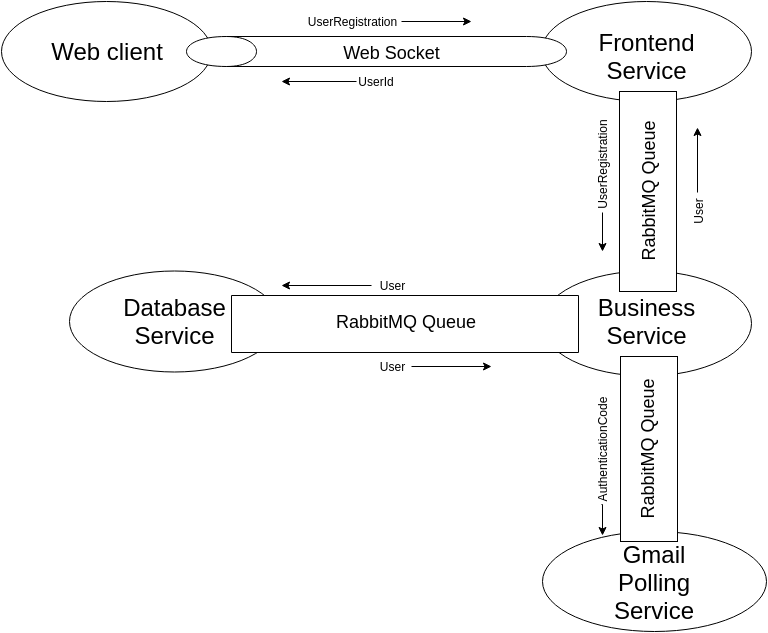

The diagram above was exported from draw.io. Its source (the exported page's mxGraphModel, read from the mxfile embedded in the PNG):
<mxGraphModel dx="1114" dy="584" grid="1" gridSize="10" guides="1" tooltips="1" connect="1" arrows="1" fold="1" page="1" pageScale="1" pageWidth="826" pageHeight="1169" background="#ffffff" math="0" shadow="0">
  <root>
    <mxCell id="0" />
    <mxCell id="1" parent="0" />
    <mxCell id="2" value="" style="ellipse;whiteSpace=wrap;html=1;" parent="1" vertex="1">
      <mxGeometry x="10" y="10" width="210" height="100" as="geometry" />
    </mxCell>
    <mxCell id="3" value="&lt;font style=&quot;font-size: 24px&quot;&gt;Web client&lt;/font&gt;" style="text;html=1;strokeColor=none;fillColor=none;align=center;verticalAlign=middle;whiteSpace=wrap;overflow=hidden;" parent="1" vertex="1">
      <mxGeometry x="48" y="40" width="135" height="40" as="geometry" />
    </mxCell>
    <mxCell id="5" value="" style="ellipse;whiteSpace=wrap;html=1;" parent="1" vertex="1">
      <mxGeometry x="550" y="10" width="210" height="100" as="geometry" />
    </mxCell>
    <mxCell id="6" value="&lt;font style=&quot;font-size: 24px&quot;&gt;Frontend Service&lt;/font&gt;" style="text;html=1;strokeColor=none;fillColor=none;align=center;verticalAlign=middle;whiteSpace=wrap;overflow=hidden;" parent="1" vertex="1">
      <mxGeometry x="598" y="30" width="115" height="70" as="geometry" />
    </mxCell>
    <mxCell id="4" value="" style="shape=cylinder;whiteSpace=wrap;html=1;rotation=-90;" parent="1" vertex="1">
      <mxGeometry x="370" y="-130" width="30" height="380" as="geometry" />
    </mxCell>
    <mxCell id="7" value="&lt;font style=&quot;font-size: 18px&quot;&gt;Web Socket&lt;/font&gt;" style="text;html=1;strokeColor=none;fillColor=none;align=center;verticalAlign=middle;whiteSpace=wrap;overflow=hidden;" parent="1" vertex="1">
      <mxGeometry x="345" y="50" width="110" height="20" as="geometry" />
    </mxCell>
    <mxCell id="8" value="UserRegistration" style="text;html=1;strokeColor=none;fillColor=none;align=center;verticalAlign=middle;whiteSpace=wrap;overflow=hidden;" parent="1" vertex="1">
      <mxGeometry x="310" y="20" width="100" height="20" as="geometry" />
    </mxCell>
    <mxCell id="10" value="" style="ellipse;whiteSpace=wrap;html=1;" parent="1" vertex="1">
      <mxGeometry x="550" y="279" width="210" height="105" as="geometry" />
    </mxCell>
    <mxCell id="11" value="&lt;font style=&quot;font-size: 24px&quot;&gt;Business Service&lt;/font&gt;" style="text;html=1;strokeColor=none;fillColor=none;align=center;verticalAlign=middle;whiteSpace=wrap;overflow=hidden;" parent="1" vertex="1">
      <mxGeometry x="593" y="294" width="125" height="71" as="geometry" />
    </mxCell>
    <mxCell id="12" value="" style="whiteSpace=wrap;html=1;" parent="1" vertex="1">
      <mxGeometry x="628" y="100" width="57" height="200" as="geometry" />
    </mxCell>
    <mxCell id="13" value="&lt;font style=&quot;font-size: 18px&quot;&gt;RabbitMQ Queue&lt;/font&gt;" style="text;html=1;strokeColor=none;fillColor=none;align=center;verticalAlign=middle;whiteSpace=wrap;overflow=hidden;rotation=-90;" parent="1" vertex="1">
      <mxGeometry x="578" y="175" width="157" height="50" as="geometry" />
    </mxCell>
    <mxCell id="14" value="UserRegistration" style="text;html=1;strokeColor=none;fillColor=none;align=center;verticalAlign=middle;whiteSpace=wrap;overflow=hidden;rotation=-90;" parent="1" vertex="1">
      <mxGeometry x="563" y="163" width="95" height="20" as="geometry" />
    </mxCell>
    <mxCell id="15" value="" style="ellipse;whiteSpace=wrap;html=1;" parent="1" vertex="1">
      <mxGeometry x="78" y="279" width="210" height="101" as="geometry" />
    </mxCell>
    <mxCell id="16" value="&lt;font style=&quot;font-size: 24px&quot;&gt;Database Service&lt;/font&gt;" style="text;html=1;strokeColor=none;fillColor=none;align=center;verticalAlign=middle;whiteSpace=wrap;overflow=hidden;" parent="1" vertex="1">
      <mxGeometry x="130" y="300" width="107" height="60" as="geometry" />
    </mxCell>
    <mxCell id="17" value="" style="whiteSpace=wrap;html=1;rotation=90;" parent="1" vertex="1">
      <mxGeometry x="385" y="159" width="57" height="347" as="geometry" />
    </mxCell>
    <mxCell id="18" value="&lt;font style=&quot;font-size: 18px&quot;&gt;RabbitMQ Queue&lt;/font&gt;" style="text;html=1;strokeColor=none;fillColor=none;align=center;verticalAlign=middle;whiteSpace=wrap;overflow=hidden;rotation=0;" parent="1" vertex="1">
      <mxGeometry x="335" y="305" width="157" height="50" as="geometry" />
    </mxCell>
    <mxCell id="19" value="User" style="text;html=1;strokeColor=none;fillColor=none;align=center;verticalAlign=middle;whiteSpace=wrap;overflow=hidden;" parent="1" vertex="1">
      <mxGeometry x="380" y="284" width="40" height="20" as="geometry" />
    </mxCell>
    <mxCell id="20" value="" style="ellipse;whiteSpace=wrap;html=1;" parent="1" vertex="1">
      <mxGeometry x="551" y="540" width="224" height="100" as="geometry" />
    </mxCell>
    <mxCell id="21" value="&lt;font style=&quot;font-size: 24px&quot;&gt;Gmail Polling Service&lt;/font&gt;" style="text;html=1;strokeColor=none;fillColor=none;align=center;verticalAlign=middle;whiteSpace=wrap;overflow=hidden;" parent="1" vertex="1">
      <mxGeometry x="607" y="548" width="112" height="85" as="geometry" />
    </mxCell>
    <mxCell id="23" value="" style="whiteSpace=wrap;html=1;rotation=0;" parent="1" vertex="1">
      <mxGeometry x="629" y="365" width="57" height="185" as="geometry" />
    </mxCell>
    <mxCell id="24" value="&lt;font style=&quot;font-size: 18px&quot;&gt;RabbitMQ Queue&lt;/font&gt;" style="text;html=1;strokeColor=none;fillColor=none;align=center;verticalAlign=middle;whiteSpace=wrap;overflow=hidden;rotation=-90;" parent="1" vertex="1">
      <mxGeometry x="577" y="433" width="157" height="50" as="geometry" />
    </mxCell>
    <mxCell id="32" style="edgeStyle=orthogonalEdgeStyle;rounded=0;html=1;exitX=0;exitY=0.5;entryX=0.268;entryY=0.04;entryPerimeter=0;jettySize=auto;orthogonalLoop=1;" edge="1" parent="1" source="25" target="20">
      <mxGeometry relative="1" as="geometry" />
    </mxCell>
    <mxCell id="25" value="AuthenticationCode" style="text;html=1;strokeColor=none;fillColor=none;align=center;verticalAlign=middle;whiteSpace=wrap;overflow=hidden;rotation=-90;" parent="1" vertex="1">
      <mxGeometry x="555" y="448" width="110" height="20" as="geometry" />
    </mxCell>
    <mxCell id="26" value="" style="endArrow=classic;html=1;exitX=1;exitY=0.5;" edge="1" parent="1" source="8">
      <mxGeometry width="50" height="50" relative="1" as="geometry">
        <mxPoint x="10" y="60" as="sourcePoint" />
        <mxPoint x="480" y="30" as="targetPoint" />
      </mxGeometry>
    </mxCell>
    <mxCell id="27" value="" style="endArrow=classic;html=1;exitX=0;exitY=0.5;" edge="1" parent="1" source="14">
      <mxGeometry width="50" height="50" relative="1" as="geometry">
        <mxPoint x="10" y="60" as="sourcePoint" />
        <mxPoint x="611" y="260" as="targetPoint" />
      </mxGeometry>
    </mxCell>
    <mxCell id="28" value="" style="endArrow=classic;html=1;exitX=0;exitY=0.5;" edge="1" parent="1" source="19">
      <mxGeometry width="50" height="50" relative="1" as="geometry">
        <mxPoint x="10" y="60" as="sourcePoint" />
        <mxPoint x="290" y="294" as="targetPoint" />
      </mxGeometry>
    </mxCell>
    <mxCell id="30" style="edgeStyle=orthogonalEdgeStyle;rounded=0;html=1;exitX=1;exitY=0.5;jettySize=auto;orthogonalLoop=1;" edge="1" parent="1" source="29">
      <mxGeometry relative="1" as="geometry">
        <mxPoint x="500" y="375" as="targetPoint" />
      </mxGeometry>
    </mxCell>
    <mxCell id="29" value="User" style="text;html=1;strokeColor=none;fillColor=none;align=center;verticalAlign=middle;whiteSpace=wrap;overflow=hidden;" vertex="1" parent="1">
      <mxGeometry x="380" y="365" width="40" height="20" as="geometry" />
    </mxCell>
    <mxCell id="34" style="edgeStyle=orthogonalEdgeStyle;rounded=0;html=1;exitX=1;exitY=0.5;jettySize=auto;orthogonalLoop=1;" edge="1" parent="1" source="33">
      <mxGeometry relative="1" as="geometry">
        <mxPoint x="706" y="136" as="targetPoint" />
      </mxGeometry>
    </mxCell>
    <mxCell id="33" value="User" style="text;html=1;strokeColor=none;fillColor=none;align=center;verticalAlign=middle;whiteSpace=wrap;overflow=hidden;rotation=-90;" vertex="1" parent="1">
      <mxGeometry x="686" y="211" width="40" height="20" as="geometry" />
    </mxCell>
    <mxCell id="36" style="edgeStyle=orthogonalEdgeStyle;rounded=0;html=1;exitX=0;exitY=0.5;jettySize=auto;orthogonalLoop=1;" edge="1" parent="1" source="35">
      <mxGeometry relative="1" as="geometry">
        <mxPoint x="290" y="90" as="targetPoint" />
      </mxGeometry>
    </mxCell>
    <mxCell id="35" value="UserId" style="text;html=1;strokeColor=none;fillColor=none;align=center;verticalAlign=middle;whiteSpace=wrap;overflow=hidden;" vertex="1" parent="1">
      <mxGeometry x="365" y="80" width="40" height="20" as="geometry" />
    </mxCell>
  </root>
</mxGraphModel>